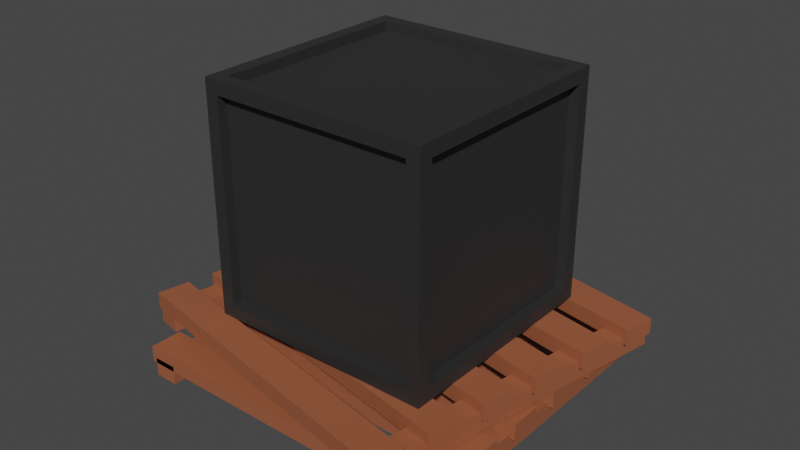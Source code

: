 # Source: shelf-item-1.blend  (saved by Blender 2.93.21; exported with 4.5.12 LTS)
import bpy
from mathutils import Matrix  # noqa: F401  (used for matrix-valued properties, if any)

bpy.ops.wm.read_factory_settings(use_empty=True)
scene = bpy.context.scene
scene.name = 'Scene'

# ---- collections
col_collection = bpy.data.collections.new('Collection'); scene.collection.children.link(col_collection)

# ---- materials (node trees are filled in below, after node groups)
mat_wood = bpy.data.materials.new('wood')
mat_wood.alpha_threshold = 0.0
mat_wood.use_transparent_shadow = False
mat_wood.line_color = (0.0, 0.0, 0.0, 1.0)
mat_material = bpy.data.materials.new('Material')
mat_material.use_transparent_shadow = False

# ---- material node trees
mat_wood.use_nodes = True; mat_wood.node_tree.nodes.clear()
_N = mat_wood.node_tree.nodes; _L = mat_wood.node_tree.links
n0 = _N.new('ShaderNodeOutputMaterial'); n0.name = 'Material Output'; n0.location = (300, 300)
n1 = _N.new('ShaderNodeBsdfPrincipled'); n1.name = 'Principled BSDF'; n1.location = (10, 300)
n1.distribution = 'GGX'
n1.subsurface_method = 'BURLEY'
n1.inputs[0].default_value = (0.3264, 0.101, 0.04729, 1.0)
n1.inputs[2].default_value = 0.4
n1.inputs[3].default_value = 1.45
n1.inputs[27].default_value = (0.0, 0.0, 0.0, 1.0)
n1.inputs[28].default_value = 1.0
_L.new(n1.outputs[0], n0.inputs[0])
n0.is_active_output = True
mat_material.use_nodes = True; mat_material.node_tree.nodes.clear()
_N = mat_material.node_tree.nodes; _L = mat_material.node_tree.links
n0 = _N.new('ShaderNodeBsdfPrincipled'); n0.name = 'Principled BSDF'; n0.location = (10, 300)
n0.distribution = 'GGX'
n0.subsurface_method = 'BURLEY'
n0.inputs[0].default_value = (0.1065, 0.1065, 0.1065, 1.0)
n0.inputs[1].default_value = 1.0
n0.inputs[2].default_value = 0.6618
n0.inputs[3].default_value = 1.45
n0.inputs[27].default_value = (0.0, 0.0, 0.0, 1.0)
n0.inputs[28].default_value = 1.0
n1 = _N.new('ShaderNodeOutputMaterial'); n1.name = 'Material Output'; n1.location = (300, 300)
_L.new(n0.outputs[0], n1.inputs[0])
n1.is_active_output = True

# ---- world
world_world = bpy.data.worlds.new('World'); scene.world = world_world
world_world.use_nodes = True; world_world.node_tree.nodes.clear()
_N = world_world.node_tree.nodes; _L = world_world.node_tree.links
n0 = _N.new('ShaderNodeOutputWorld'); n0.name = 'World Output'; n0.location = (300, 300)
n1 = _N.new('ShaderNodeBackground'); n1.name = 'Background'; n1.location = (10, 300)
n1.inputs[0].default_value = (0.05088, 0.05088, 0.05088, 1.0)
_L.new(n1.outputs[0], n0.inputs[0])
n0.is_active_output = True
world_world.color = (0.05088, 0.05088, 0.05088)
world_world.use_sun_shadow = False
world_world.sun_shadow_jitter_overblur = 0.0

# ---- meshes
me_cube = bpy.data.meshes.new('Cube')
me_cube.from_pydata([(1.0, -0.8, 0.08071), (1.0, -0.8, 0.1802), (1.0, -1.0, 0.08071), (1.0, -1.0, 0.1802), (-1.0, -0.8, 0.08071), (-1.0, -0.8, 0.1802), (-1.0, -1.0, 0.08071), (-1.0, -1.0, 0.1802), (1.0, -0.44, 0.08071), (1.0, -0.44, 0.1802), (1.0, -0.64, 0.08071), (1.0, -0.64, 0.1802), (-1.0, -0.44, 0.08071), (-1.0, -0.44, 0.1802), (-1.0, -0.64, 0.08071), (-1.0, -0.64, 0.1802), (1.0, -0.08, 0.08071), (1.0, -0.08, 0.1802), (1.0, -0.28, 0.08071), (1.0, -0.28, 0.1802), (-1.0, -0.08, 0.08071), (-1.0, -0.08, 0.1802), (-1.0, -0.28, 0.08071), (-1.0, -0.28, 0.1802), (1.0, 0.28, 0.08071), (1.0, 0.28, 0.1802), (1.0, 0.08, 0.08071), (1.0, 0.08, 0.1802), (-1.0, 0.28, 0.08071), (-1.0, 0.28, 0.1802), (-1.0, 0.08, 0.08071), (-1.0, 0.08, 0.1802), (1.0, 0.64, 0.08071), (1.0, 0.64, 0.1802), (1.0, 0.44, 0.08071), (1.0, 0.44, 0.1802), (-1.0, 0.64, 0.08071), (-1.0, 0.64, 0.1802), (-1.0, 0.44, 0.08071), (-1.0, 0.44, 0.1802), (1.0, 1.0, 0.08071), (1.0, 1.0, 0.1802), (1.0, 0.8, 0.08071), (1.0, 0.8, 0.1802), (-1.0, 1.0, 0.08071), (-1.0, 1.0, 0.1802), (-1.0, 0.8, 0.08071), (-1.0, 0.8, 0.1802), (-0.9736, 1.0, 0.1134), (-0.9736, -1.0, 0.1134), (-0.8264, 1.0, 0.1134), (-0.8264, -1.0, 0.1134), (-0.9736, 1.0, -0.001724), (-0.9736, -1.0, -0.001724), (-0.8264, 1.0, -0.001724), (-0.8264, -1.0, -0.001724), (0.8264, 1.0, 0.1134), (0.8264, -1.0, 0.1134), (0.9736, 1.0, 0.1134), (0.9736, -1.0, 0.1134), (0.8264, 1.0, -0.001724), (0.8264, -1.0, -0.001724), (0.9736, 1.0, -0.001724), (0.9736, -1.0, -0.001724), (0.8304, -0.9749, 0.275), (0.8304, -0.9749, 0.3745), (0.7925, -1.171, 0.275), (0.7925, -1.171, 0.3745), (-1.133, -0.5961, 0.275), (-1.133, -0.5961, 0.3745), (-1.171, -0.7925, 0.275), (-1.171, -0.7925, 0.3745), (0.8986, -0.6214, 0.275), (0.8986, -0.6214, 0.3745), (0.8607, -0.8178, 0.275), (0.8607, -0.8178, 0.3745), (-1.065, -0.2427, 0.275), (-1.065, -0.2427, 0.3745), (-1.103, -0.439, 0.275), (-1.103, -0.439, 0.3745), (0.9668, -0.2679, 0.275), (0.9668, -0.2679, 0.3745), (0.9289, -0.4643, 0.275), (0.9289, -0.4643, 0.3745), (-0.9971, 0.1108, 0.275), (-0.9971, 0.1108, 0.3745), (-1.035, -0.08555, 0.275), (-1.035, -0.08555, 0.3745), (1.035, 0.08555, 0.275), (1.035, 0.08555, 0.3745), (0.9971, -0.1108, 0.275), (0.9971, -0.1108, 0.3745), (-0.9289, 0.4643, 0.275), (-0.9289, 0.4643, 0.3745), (-0.9668, 0.2679, 0.275), (-0.9668, 0.2679, 0.3745), (1.103, 0.439, 0.275), (1.103, 0.439, 0.3745), (1.065, 0.2427, 0.275), (1.065, 0.2427, 0.3745), (-0.8607, 0.8178, 0.275), (-0.8607, 0.8178, 0.3745), (-0.8986, 0.6214, 0.275), (-0.8986, 0.6214, 0.3745), (1.171, 0.7925, 0.275), (1.171, 0.7925, 0.3745), (1.133, 0.5961, 0.275), (1.133, 0.5961, 0.3745), (-0.7925, 1.171, 0.275), (-0.7925, 1.171, 0.3745), (-0.8304, 0.9749, 0.275), (-0.8304, 0.9749, 0.3745), (-0.7666, 1.166, 0.3077), (-1.145, -0.7975, 0.3077), (-0.622, 1.138, 0.3077), (-1.001, -0.8254, 0.3077), (-0.7666, 1.166, 0.1926), (-1.145, -0.7975, 0.1926), (-0.622, 1.138, 0.1926), (-1.001, -0.8254, 0.1926), (1.001, 0.8254, 0.3077), (0.622, -1.138, 0.3077), (1.145, 0.7975, 0.3077), (0.7666, -1.166, 0.3077), (1.001, 0.8254, 0.1926), (0.622, -1.138, 0.1926), (1.145, 0.7975, 0.1926), (0.7666, -1.166, 0.1926), (-0.7014, -0.7014, 0.3781), (-0.7014, -0.7014, 1.781), (-0.7014, 0.7014, 0.3781), (-0.7014, 0.7014, 1.781), (0.7014, -0.7014, 0.3781), (0.7014, -0.7014, 1.781), (0.7014, 0.7014, 0.3781), (0.7014, 0.7014, 1.781), (-0.7014, -0.6181, 0.4614), (-0.7014, -0.6181, 1.698), (-0.7014, 0.6181, 1.698), (-0.7014, 0.6181, 0.4614), (-0.6181, 0.7014, 0.4614), (-0.6181, 0.7014, 1.698), (0.6181, 0.7014, 1.698), (0.6181, 0.7014, 0.4614), (0.7014, 0.6181, 0.4614), (0.7014, 0.6181, 1.698), (0.7014, -0.6181, 1.698), (0.7014, -0.6181, 0.4614), (0.6181, -0.7014, 0.4614), (0.6181, -0.7014, 1.698), (-0.6181, -0.7014, 1.698), (-0.6181, -0.7014, 0.4614), (-0.6181, 0.6181, 0.3781), (0.6181, 0.6181, 0.3781), (0.6181, -0.6181, 0.3781), (-0.6181, -0.6181, 0.3781), (0.6181, 0.6181, 1.781), (-0.6181, 0.6181, 1.781), (-0.6181, -0.6181, 1.781), (0.6181, -0.6181, 1.781), (-0.6409, -0.6181, 0.4614), (-0.6409, -0.6181, 1.698), (-0.6409, 0.6181, 0.4614), (-0.6409, 0.6181, 1.698), (-0.6181, 0.6409, 1.698), (-0.6181, 0.6409, 0.4614), (0.6181, 0.6409, 0.4614), (0.6181, 0.6409, 1.698), (0.6409, 0.6181, 1.698), (0.6409, 0.6181, 0.4614), (0.6409, -0.6181, 0.4614), (0.6409, -0.6181, 1.698), (0.6181, -0.6409, 1.698), (0.6181, -0.6409, 0.4614), (-0.6181, -0.6409, 0.4614), (-0.6181, -0.6409, 1.698), (0.6181, 0.6181, 0.4386), (-0.6181, 0.6181, 0.4386), (-0.6181, -0.6181, 0.4386), (0.6181, -0.6181, 0.4386), (-0.6181, 0.6181, 1.72), (0.6181, 0.6181, 1.72), (0.6181, -0.6181, 1.72), (-0.6181, -0.6181, 1.72)], [], [(0, 2, 6, 4), (3, 7, 6, 2), (7, 5, 4, 6), (5, 7, 3, 1), (1, 3, 2, 0), (5, 1, 0, 4), (8, 10, 14, 12), (11, 15, 14, 10), (15, 13, 12, 14), (13, 15, 11, 9), (9, 11, 10, 8), (13, 9, 8, 12), (16, 18, 22, 20), (19, 23, 22, 18), (23, 21, 20, 22), (21, 23, 19, 17), (17, 19, 18, 16), (21, 17, 16, 20), (24, 26, 30, 28), (27, 31, 30, 26), (31, 29, 28, 30), (29, 31, 27, 25), (25, 27, 26, 24), (29, 25, 24, 28), (32, 34, 38, 36), (35, 39, 38, 34), (39, 37, 36, 38), (37, 39, 35, 33), (33, 35, 34, 32), (37, 33, 32, 36), (40, 42, 46, 44), (43, 47, 46, 42), (47, 45, 44, 46), (45, 47, 43, 41), (41, 43, 42, 40), (45, 41, 40, 44), (48, 49, 51, 50), (52, 54, 55, 53), (51, 55, 54, 50), (49, 53, 55, 51), (50, 54, 52, 48), (48, 52, 53, 49), (56, 57, 59, 58), (60, 62, 63, 61), (59, 63, 62, 58), (57, 61, 63, 59), (58, 62, 60, 56), (56, 60, 61, 57), (64, 66, 70, 68), (67, 71, 70, 66), (71, 69, 68, 70), (69, 71, 67, 65), (65, 67, 66, 64), (69, 65, 64, 68), (72, 74, 78, 76), (75, 79, 78, 74), (79, 77, 76, 78), (77, 79, 75, 73), (73, 75, 74, 72), (77, 73, 72, 76), (80, 82, 86, 84), (83, 87, 86, 82), (87, 85, 84, 86), (85, 87, 83, 81), (81, 83, 82, 80), (85, 81, 80, 84), (88, 90, 94, 92), (91, 95, 94, 90), (95, 93, 92, 94), (93, 95, 91, 89), (89, 91, 90, 88), (93, 89, 88, 92), (96, 98, 102, 100), (99, 103, 102, 98), (103, 101, 100, 102), (101, 103, 99, 97), (97, 99, 98, 96), (101, 97, 96, 100), (104, 106, 110, 108), (107, 111, 110, 106), (111, 109, 108, 110), (109, 111, 107, 105), (105, 107, 106, 104), (109, 105, 104, 108), (112, 113, 115, 114), (116, 118, 119, 117), (115, 119, 118, 114), (113, 117, 119, 115), (114, 118, 116, 112), (112, 116, 117, 113), (120, 121, 123, 122), (124, 126, 127, 125), (123, 127, 126, 122), (121, 125, 127, 123), (122, 126, 124, 120), (120, 124, 125, 121), (144, 145, 168, 169), (139, 136, 160, 162), (140, 141, 164, 165), (136, 137, 161, 160), (158, 159, 182, 183), (154, 155, 178, 179), (128, 129, 137, 136), (129, 131, 138, 137), (131, 130, 139, 138), (130, 128, 136, 139), (130, 131, 141, 140), (131, 135, 142, 141), (135, 134, 143, 142), (134, 130, 140, 143), (134, 135, 145, 144), (135, 133, 146, 145), (133, 132, 147, 146), (132, 134, 144, 147), (132, 133, 149, 148), (133, 129, 150, 149), (129, 128, 151, 150), (128, 132, 148, 151), (130, 134, 153, 152), (134, 132, 154, 153), (132, 128, 155, 154), (128, 130, 152, 155), (135, 131, 157, 156), (131, 129, 158, 157), (129, 133, 159, 158), (133, 135, 156, 159), (160, 161, 163, 162), (165, 164, 167, 166), (169, 168, 171, 170), (173, 172, 175, 174), (177, 176, 179, 178), (181, 180, 183, 182), (143, 140, 165, 166), (148, 149, 172, 173), (137, 138, 163, 161), (147, 144, 169, 170), (152, 153, 176, 177), (141, 142, 167, 164), (151, 148, 173, 174), (156, 157, 180, 181), (138, 139, 162, 163), (145, 146, 171, 168), (155, 152, 177, 178), (142, 143, 166, 167), (149, 150, 175, 172), (159, 156, 181, 182), (146, 147, 170, 171), (153, 154, 179, 176), (150, 151, 174, 175), (157, 158, 183, 180)])
me_cube.polygons.foreach_set('material_index', [0, 0, 0, 0, 0, 0, 0, 0, 0, 0, 0, 0, 0, 0, 0, 0, 0, 0, 0, 0, 0, 0, 0, 0, 0, 0, 0, 0, 0, 0, 0, 0, 0, 0, 0, 0, 0, 0, 0, 0, 0, 0, 0, 0, 0, 0, 0, 0, 0, 0, 0, 0, 0, 0, 0, 0, 0, 0, 0, 0, 0, 0, 0, 0, 0, 0, 0, 0, 0, 0, 0, 0, 0, 0, 0, 0, 0, 0, 0, 0, 0, 0, 0, 0, 0, 0, 0, 0, 0, 0, 0, 0, 0, 0, 0, 0, 1, 1, 1, 1, 1, 1, 1, 1, 1, 1, 1, 1, 1, 1, 1, 1, 1, 1, 1, 1, 1, 1, 1, 1, 1, 1, 1, 1, 1, 1, 1, 1, 1, 1, 1, 1, 1, 1, 1, 1, 1, 1, 1, 1, 1, 1, 1, 1, 1, 1, 1, 1, 1, 1])
_uv = me_cube.uv_layers.new(name='UVMap')
_uv.uv.foreach_set('vector', [0.625, 0.5, 0.625, 0.75, 0.875, 0.75, 0.875, 0.5, 0.375, 0.75, 0.375, 1.0, 0.625, 1.0, 0.625, 0.75, 0.375, 0.0, 0.375, 0.25, 0.625, 0.25, 0.625, 0.0, 0.125, 0.5, 0.125, 0.75, 0.375, 0.75, 0.375, 0.5, 0.375, 0.5, 0.375, 0.75, 0.625, 0.75, 0.625, 0.5, 0.375, 0.25, 0.375, 0.5, 0.625, 0.5, 0.625, 0.25, 0.625, 0.5, 0.625, 0.75, 0.875, 0.75, 0.875, 0.5, 0.375, 0.75, 0.375, 1.0, 0.625, 1.0, 0.625, 0.75, 0.375, 0.0, 0.375, 0.25, 0.625, 0.25, 0.625, 0.0, 0.125, 0.5, 0.125, 0.75, 0.375, 0.75, 0.375, 0.5, 0.375, 0.5, 0.375, 0.75, 0.625, 0.75, 0.625, 0.5, 0.375, 0.25, 0.375, 0.5, 0.625, 0.5, 0.625, 0.25, 0.625, 0.5, 0.625, 0.75, 0.875, 0.75, 0.875, 0.5, 0.375, 0.75, 0.375, 1.0, 0.625, 1.0, 0.625, 0.75, 0.375, 0.0, 0.375, 0.25, 0.625, 0.25, 0.625, 0.0, 0.125, 0.5, 0.125, 0.75, 0.375, 0.75, 0.375, 0.5, 0.375, 0.5, 0.375, 0.75, 0.625, 0.75, 0.625, 0.5, 0.375, 0.25, 0.375, 0.5, 0.625, 0.5, 0.625, 0.25, 0.625, 0.5, 0.625, 0.75, 0.875, 0.75, 0.875, 0.5, 0.375, 0.75, 0.375, 1.0, 0.625, 1.0, 0.625, 0.75, 0.375, 0.0, 0.375, 0.25, 0.625, 0.25, 0.625, 0.0, 0.125, 0.5, 0.125, 0.75, 0.375, 0.75, 0.375, 0.5, 0.375, 0.5, 0.375, 0.75, 0.625, 0.75, 0.625, 0.5, 0.375, 0.25, 0.375, 0.5, 0.625, 0.5, 0.625, 0.25, 0.625, 0.5, 0.625, 0.75, 0.875, 0.75, 0.875, 0.5, 0.375, 0.75, 0.375, 1.0, 0.625, 1.0, 0.625, 0.75, 0.375, 0.0, 0.375, 0.25, 0.625, 0.25, 0.625, 0.0, 0.125, 0.5, 0.125, 0.75, 0.375, 0.75, 0.375, 0.5, 0.375, 0.5, 0.375, 0.75, 0.625, 0.75, 0.625, 0.5, 0.375, 0.25, 0.375, 0.5, 0.625, 0.5, 0.625, 0.25, 0.625, 0.5, 0.625, 0.75, 0.875, 0.75, 0.875, 0.5, 0.375, 0.75, 0.375, 1.0, 0.625, 1.0, 0.625, 0.75, 0.375, 0.0, 0.375, 0.25, 0.625, 0.25, 0.625, 0.0, 0.125, 0.5, 0.125, 0.75, 0.375, 0.75, 0.375, 0.5, 0.375, 0.5, 0.375, 0.75, 0.625, 0.75, 0.625, 0.5, 0.375, 0.25, 0.375, 0.5, 0.625, 0.5, 0.625, 0.25, 0.625, 0.5, 0.625, 0.75, 0.875, 0.75, 0.875, 0.5, 0.625, 0.5, 0.875, 0.5, 0.875, 0.75, 0.625, 0.75, 0.875, 0.75, 0.875, 0.75, 0.875, 0.5, 0.875, 0.5, 0.625, 0.75, 0.625, 0.75, 0.875, 0.75, 0.875, 0.75, 0.875, 0.5, 0.875, 0.5, 0.625, 0.5, 0.625, 0.5, 0.625, 0.5, 0.625, 0.5, 0.625, 0.75, 0.625, 0.75, 0.625, 0.5, 0.625, 0.75, 0.875, 0.75, 0.875, 0.5, 0.625, 0.5, 0.875, 0.5, 0.875, 0.75, 0.625, 0.75, 0.875, 0.75, 0.875, 0.75, 0.875, 0.5, 0.875, 0.5, 0.625, 0.75, 0.625, 0.75, 0.875, 0.75, 0.875, 0.75, 0.875, 0.5, 0.875, 0.5, 0.625, 0.5, 0.625, 0.5, 0.625, 0.5, 0.625, 0.5, 0.625, 0.75, 0.625, 0.75, 0.625, 0.5, 0.625, 0.75, 0.875, 0.75, 0.875, 0.5, 0.375, 0.75, 0.375, 1.0, 0.625, 1.0, 0.625, 0.75, 0.375, 0.0, 0.375, 0.25, 0.625, 0.25, 0.625, 0.0, 0.125, 0.5, 0.125, 0.75, 0.375, 0.75, 0.375, 0.5, 0.375, 0.5, 0.375, 0.75, 0.625, 0.75, 0.625, 0.5, 0.375, 0.25, 0.375, 0.5, 0.625, 0.5, 0.625, 0.25, 0.625, 0.5, 0.625, 0.75, 0.875, 0.75, 0.875, 0.5, 0.375, 0.75, 0.375, 1.0, 0.625, 1.0, 0.625, 0.75, 0.375, 0.0, 0.375, 0.25, 0.625, 0.25, 0.625, 0.0, 0.125, 0.5, 0.125, 0.75, 0.375, 0.75, 0.375, 0.5, 0.375, 0.5, 0.375, 0.75, 0.625, 0.75, 0.625, 0.5, 0.375, 0.25, 0.375, 0.5, 0.625, 0.5, 0.625, 0.25, 0.625, 0.5, 0.625, 0.75, 0.875, 0.75, 0.875, 0.5, 0.375, 0.75, 0.375, 1.0, 0.625, 1.0, 0.625, 0.75, 0.375, 0.0, 0.375, 0.25, 0.625, 0.25, 0.625, 0.0, 0.125, 0.5, 0.125, 0.75, 0.375, 0.75, 0.375, 0.5, 0.375, 0.5, 0.375, 0.75, 0.625, 0.75, 0.625, 0.5, 0.375, 0.25, 0.375, 0.5, 0.625, 0.5, 0.625, 0.25, 0.625, 0.5, 0.625, 0.75, 0.875, 0.75, 0.875, 0.5, 0.375, 0.75, 0.375, 1.0, 0.625, 1.0, 0.625, 0.75, 0.375, 0.0, 0.375, 0.25, 0.625, 0.25, 0.625, 0.0, 0.125, 0.5, 0.125, 0.75, 0.375, 0.75, 0.375, 0.5, 0.375, 0.5, 0.375, 0.75, 0.625, 0.75, 0.625, 0.5, 0.375, 0.25, 0.375, 0.5, 0.625, 0.5, 0.625, 0.25, 0.625, 0.5, 0.625, 0.75, 0.875, 0.75, 0.875, 0.5, 0.375, 0.75, 0.375, 1.0, 0.625, 1.0, 0.625, 0.75, 0.375, 0.0, 0.375, 0.25, 0.625, 0.25, 0.625, 0.0, 0.125, 0.5, 0.125, 0.75, 0.375, 0.75, 0.375, 0.5, 0.375, 0.5, 0.375, 0.75, 0.625, 0.75, 0.625, 0.5, 0.375, 0.25, 0.375, 0.5, 0.625, 0.5, 0.625, 0.25, 0.625, 0.5, 0.625, 0.75, 0.875, 0.75, 0.875, 0.5, 0.375, 0.75, 0.375, 1.0, 0.625, 1.0, 0.625, 0.75, 0.375, 0.0, 0.375, 0.25, 0.625, 0.25, 0.625, 0.0, 0.125, 0.5, 0.125, 0.75, 0.375, 0.75, 0.375, 0.5, 0.375, 0.5, 0.375, 0.75, 0.625, 0.75, 0.625, 0.5, 0.375, 0.25, 0.375, 0.5, 0.625, 0.5, 0.625, 0.25, 0.625, 0.5, 0.625, 0.75, 0.875, 0.75, 0.875, 0.5, 0.625, 0.5, 0.875, 0.5, 0.875, 0.75, 0.625, 0.75, 0.875, 0.75, 0.875, 0.75, 0.875, 0.5, 0.875, 0.5, 0.625, 0.75, 0.625, 0.75, 0.875, 0.75, 0.875, 0.75, 0.875, 0.5, 0.875, 0.5, 0.625, 0.5, 0.625, 0.5, 0.625, 0.5, 0.625, 0.5, 0.625, 0.75, 0.625, 0.75, 0.625, 0.5, 0.625, 0.75, 0.875, 0.75, 0.875, 0.5, 0.625, 0.5, 0.875, 0.5, 0.875, 0.75, 0.625, 0.75, 0.875, 0.75, 0.875, 0.75, 0.875, 0.5, 0.875, 0.5, 0.625, 0.75, 0.625, 0.75, 0.875, 0.75, 0.875, 0.75, 0.875, 0.5, 0.875, 0.5, 0.625, 0.5, 0.625, 0.5, 0.625, 0.5, 0.625, 0.5, 0.625, 0.75, 0.625, 0.75, 0.3898, 0.5148, 0.6102, 0.5148, 0.6102, 0.5148, 0.3898, 0.5148, 0.3898, 0.2352, 0.3898, 0.01485, 0.3898, 0.01485, 0.3898, 0.2352, 0.3898, 0.2648, 0.6102, 0.2648, 0.6102, 0.2648, 0.3898, 0.2648, 0.3898, 0.01485, 0.6102, 0.01485, 0.6102, 0.01485, 0.3898, 0.01485, 0.8602, 0.7352, 0.6398, 0.7352, 0.6398, 0.7352, 0.8602, 0.7352, 0.3602, 0.7352, 0.1398, 0.7352, 0.1398, 0.7352, 0.3602, 0.7352, 0.375, 0.0, 0.625, 0.0, 0.6102, 0.01485, 0.3898, 0.01485, 0.625, 0.0, 0.625, 0.25, 0.6102, 0.2352, 0.6102, 0.01485, 0.625, 0.25, 0.375, 0.25, 0.3898, 0.2352, 0.6102, 0.2352, 0.375, 0.25, 0.375, 0.0, 0.3898, 0.01485, 0.3898, 0.2352, 0.375, 0.25, 0.625, 0.25, 0.6102, 0.2648, 0.3898, 0.2648, 0.625, 0.25, 0.625, 0.5, 0.6102, 0.4852, 0.6102, 0.2648, 0.625, 0.5, 0.375, 0.5, 0.3898, 0.4852, 0.6102, 0.4852, 0.375, 0.5, 0.375, 0.25, 0.3898, 0.2648, 0.3898, 0.4852, 0.375, 0.5, 0.625, 0.5, 0.6102, 0.5148, 0.3898, 0.5148, 0.625, 0.5, 0.625, 0.75, 0.6102, 0.7352, 0.6102, 0.5148, 0.625, 0.75, 0.375, 0.75, 0.3898, 0.7352, 0.6102, 0.7352, 0.375, 0.75, 0.375, 0.5, 0.3898, 0.5148, 0.3898, 0.7352, 0.375, 0.75, 0.625, 0.75, 0.6102, 0.7648, 0.3898, 0.7648, 0.625, 0.75, 0.625, 1.0, 0.6102, 0.9852, 0.6102, 0.7648, 0.625, 1.0, 0.375, 1.0, 0.3898, 0.9852, 0.6102, 0.9852, 0.375, 1.0, 0.375, 0.75, 0.3898, 0.7648, 0.3898, 0.9852, 0.125, 0.5, 0.375, 0.5, 0.3602, 0.5148, 0.1398, 0.5148, 0.375, 0.5, 0.375, 0.75, 0.3602, 0.7352, 0.3602, 0.5148, 0.375, 0.75, 0.125, 0.75, 0.1398, 0.7352, 0.3602, 0.7352, 0.125, 0.75, 0.125, 0.5, 0.1398, 0.5148, 0.1398, 0.7352, 0.625, 0.5, 0.875, 0.5, 0.8602, 0.5148, 0.6398, 0.5148, 0.875, 0.5, 0.875, 0.75, 0.8602, 0.7352, 0.8602, 0.5148, 0.875, 0.75, 0.625, 0.75, 0.6398, 0.7352, 0.8602, 0.7352, 0.625, 0.75, 0.625, 0.5, 0.6398, 0.5148, 0.6398, 0.7352, 0.3898, 0.01485, 0.6102, 0.01485, 0.6102, 0.2352, 0.3898, 0.2352, 0.3898, 0.2648, 0.6102, 0.2648, 0.6102, 0.4852, 0.3898, 0.4852, 0.3898, 0.5148, 0.6102, 0.5148, 0.6102, 0.7352, 0.3898, 0.7352, 0.3898, 0.7648, 0.6102, 0.7648, 0.6102, 0.9852, 0.3898, 0.9852, 0.1398, 0.5148, 0.3602, 0.5148, 0.3602, 0.7352, 0.1398, 0.7352, 0.6398, 0.5148, 0.8602, 0.5148, 0.8602, 0.7352, 0.6398, 0.7352, 0.3898, 0.4852, 0.3898, 0.2648, 0.3898, 0.2648, 0.3898, 0.4852, 0.3898, 0.7648, 0.6102, 0.7648, 0.6102, 0.7648, 0.3898, 0.7648, 0.6102, 0.01485, 0.6102, 0.2352, 0.6102, 0.2352, 0.6102, 0.01485, 0.3898, 0.7352, 0.3898, 0.5148, 0.3898, 0.5148, 0.3898, 0.7352, 0.1398, 0.5148, 0.3602, 0.5148, 0.3602, 0.5148, 0.1398, 0.5148, 0.6102, 0.2648, 0.6102, 0.4852, 0.6102, 0.4852, 0.6102, 0.2648, 0.3898, 0.9852, 0.3898, 0.7648, 0.3898, 0.7648, 0.3898, 0.9852, 0.6398, 0.5148, 0.8602, 0.5148, 0.8602, 0.5148, 0.6398, 0.5148, 0.6102, 0.2352, 0.3898, 0.2352, 0.3898, 0.2352, 0.6102, 0.2352, 0.6102, 0.5148, 0.6102, 0.7352, 0.6102, 0.7352, 0.6102, 0.5148, 0.1398, 0.7352, 0.1398, 0.5148, 0.1398, 0.5148, 0.1398, 0.7352, 0.6102, 0.4852, 0.3898, 0.4852, 0.3898, 0.4852, 0.6102, 0.4852, 0.6102, 0.7648, 0.6102, 0.9852, 0.6102, 0.9852, 0.6102, 0.7648, 0.6398, 0.7352, 0.6398, 0.5148, 0.6398, 0.5148, 0.6398, 0.7352, 0.6102, 0.7352, 0.3898, 0.7352, 0.3898, 0.7352, 0.6102, 0.7352, 0.3602, 0.5148, 0.3602, 0.7352, 0.3602, 0.7352, 0.3602, 0.5148, 0.6102, 0.9852, 0.3898, 0.9852, 0.3898, 0.9852, 0.6102, 0.9852, 0.8602, 0.5148, 0.8602, 0.7352, 0.8602, 0.7352, 0.8602, 0.5148])
me_cube.materials.append(mat_wood)
me_cube.materials.append(mat_material)
me_cube.use_remesh_preserve_volume = False
me_cube.use_remesh_preserve_attributes = False
me_cube.use_mirror_vertex_groups = False
me_cube.update()

# ---- objects
ob_shelf_item_1 = bpy.data.objects.new('shelf-item-1', me_cube)

# ---- transforms, parenting, visibility, modifiers, constraints
ob_shelf_item_1.location = (0.0, 0.0, 0.0)
ob_shelf_item_1.lock_rotations_4d = False
ob_shelf_item_1.empty_display_type = 'ARROWS'
ob_shelf_item_1.lineart.crease_threshold = 0.0

# ---- collection membership
col_collection.objects.link(ob_shelf_item_1)

# ---- scene / render settings (as saved in the file)
scene.frame_start = 1; scene.frame_end = 250; scene.frame_set(1)
scene.render.engine = 'BLENDER_EEVEE_NEXT'
scene.cycles.use_denoising = False
scene.cycles.samples = 128
scene.cycles.sampling_pattern = 'TABULATED_SOBOL'
scene.cycles.use_adaptive_sampling = False
scene.cycles.use_light_tree = False
scene.view_settings.view_transform = 'Filmic'
bpy.context.view_layer.update()

# ---- added for rendering (the .blend has no active camera and no usable light): camera, sun
cam_auto = bpy.data.cameras.new('AutoCamera')
cam_auto.lens = 50.0
cam_auto.sensor_width = 36.0
cam_auto.clip_end = 1000.0
ob_auto_camera = bpy.data.objects.new('AutoCamera', cam_auto)
scene.collection.objects.link(ob_auto_camera)
ob_auto_camera.location = (3.48075, -4.17691, 3.6742)
ob_auto_camera.rotation_euler = (1.09748, -7.21219e-08, 0.694738)
scene.camera = ob_auto_camera
light_auto_sun = bpy.data.lights.new('AutoSun', 'SUN')
light_auto_sun.energy = 3.0
light_auto_sun.angle = 0.0523599
ob_auto_sun = bpy.data.objects.new('AutoSun', light_auto_sun)
scene.collection.objects.link(ob_auto_sun)
ob_auto_sun.rotation_euler = (0.872665, 0.174533, 0.523599)
bpy.context.view_layer.update()
